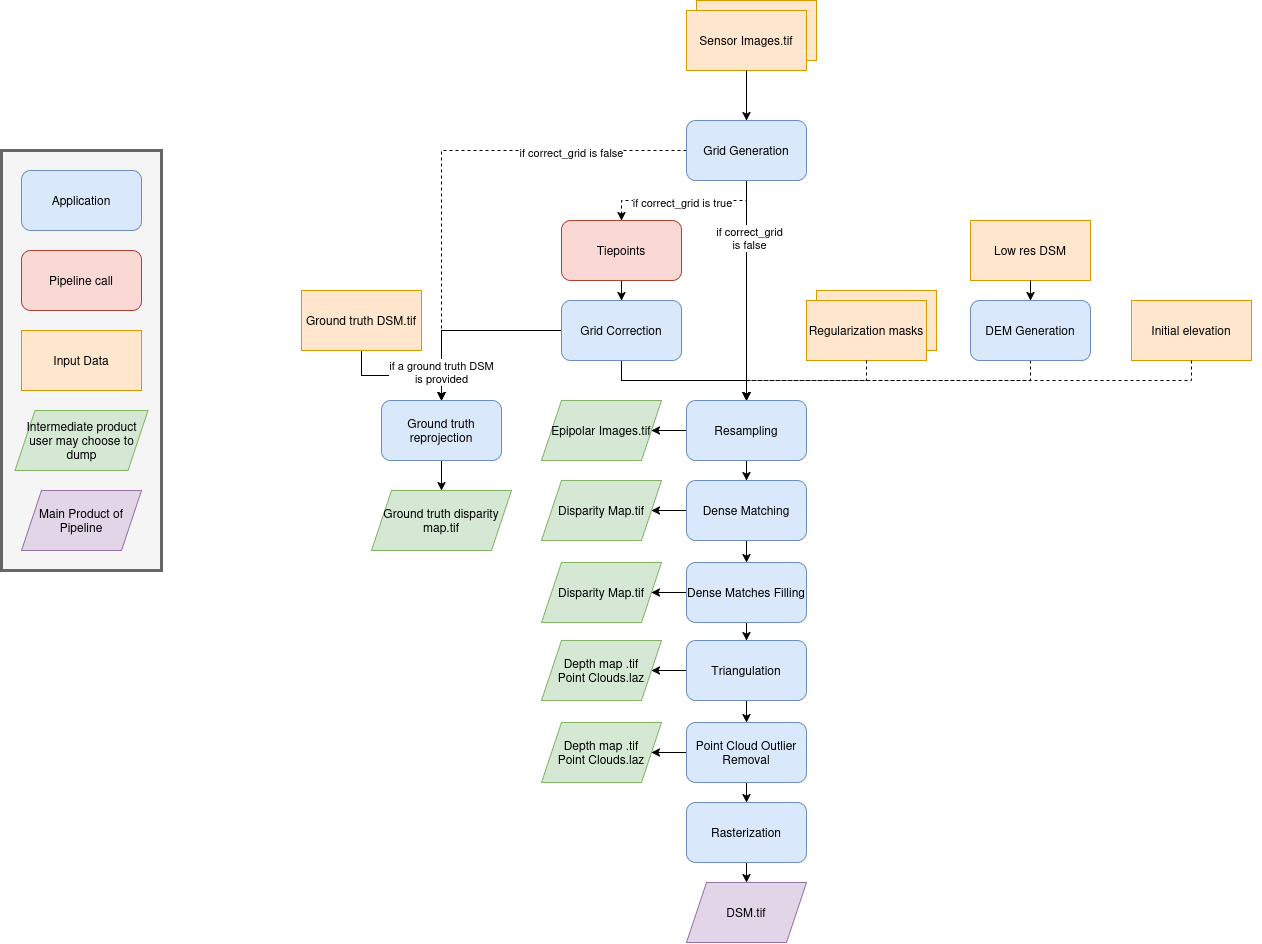

The diagram above was exported from draw.io. Its source (the exported page's mxGraphModel, read from the mxfile embedded in the PNG):
<mxGraphModel dx="5527" dy="3822" grid="1" gridSize="10" guides="1" tooltips="1" connect="1" arrows="1" fold="1" page="1" pageScale="1" pageWidth="827" pageHeight="1169" math="0" shadow="0">
  <root>
    <mxCell id="0" />
    <mxCell id="1" parent="0" />
    <mxCell id="OrjGLXig20qoI9iRpXq--117" edge="1" parent="1" source="54" style="edgeStyle=orthogonalEdgeStyle;rounded=0;orthogonalLoop=1;jettySize=auto;html=1;exitX=0.5;exitY=1;exitDx=0;exitDy=0;entryX=0.5;entryY=0;entryDx=0;entryDy=0;" target="52">
      <mxGeometry relative="1" as="geometry" />
    </mxCell>
    <mxCell id="OrjGLXig20qoI9iRpXq--92" edge="1" parent="1" source="9" style="edgeStyle=orthogonalEdgeStyle;rounded=0;orthogonalLoop=1;jettySize=auto;html=1;exitX=0.5;exitY=1;exitDx=0;exitDy=0;entryX=0.5;entryY=0;entryDx=0;entryDy=0;dashed=1;" target="OrjGLXig20qoI9iRpXq--93">
      <mxGeometry relative="1" as="geometry">
        <mxPoint x="10" y="200" as="targetPoint" />
      </mxGeometry>
    </mxCell>
    <mxCell id="OrjGLXig20qoI9iRpXq--96" connectable="0" parent="OrjGLXig20qoI9iRpXq--92" style="edgeLabel;html=1;align=center;verticalAlign=middle;resizable=0;points=[];" value="if correct_grid is true" vertex="1">
      <mxGeometry relative="1" x="0.0115" y="3" as="geometry">
        <mxPoint x="-2" y="-3" as="offset" />
      </mxGeometry>
    </mxCell>
    <mxCell id="OrjGLXig20qoI9iRpXq--97" edge="1" parent="1" source="9" style="edgeStyle=orthogonalEdgeStyle;rounded=0;orthogonalLoop=1;jettySize=auto;html=1;exitX=0.5;exitY=1;exitDx=0;exitDy=0;entryX=0.5;entryY=0;entryDx=0;entryDy=0;" target="12">
      <mxGeometry relative="1" as="geometry" />
    </mxCell>
    <mxCell id="OrjGLXig20qoI9iRpXq--120" connectable="0" parent="OrjGLXig20qoI9iRpXq--97" style="edgeLabel;html=1;align=center;verticalAlign=middle;resizable=0;points=[];" value="&lt;div&gt;if correct_grid&lt;/div&gt;&lt;div&gt;is false&lt;/div&gt;" vertex="1">
      <mxGeometry relative="1" x="-0.4786" y="1" as="geometry">
        <mxPoint as="offset" />
      </mxGeometry>
    </mxCell>
    <mxCell id="OrjGLXig20qoI9iRpXq--116" edge="1" parent="1" source="9" style="edgeStyle=orthogonalEdgeStyle;rounded=0;orthogonalLoop=1;jettySize=auto;html=1;exitX=0;exitY=0.5;exitDx=0;exitDy=0;entryX=0.5;entryY=0;entryDx=0;entryDy=0;dashed=1;" target="52">
      <mxGeometry relative="1" as="geometry" />
    </mxCell>
    <mxCell id="OrjGLXig20qoI9iRpXq--121" connectable="0" parent="OrjGLXig20qoI9iRpXq--116" style="edgeLabel;html=1;align=center;verticalAlign=middle;resizable=0;points=[];" value="if correct_grid is false" vertex="1">
      <mxGeometry relative="1" x="-0.5229" y="1" as="geometry">
        <mxPoint y="-1" as="offset" />
      </mxGeometry>
    </mxCell>
    <mxCell id="9" parent="1" style="rounded=1;whiteSpace=wrap;html=1;fillColor=#dae8fc;strokeColor=#6c8ebf;" value="Grid Generation" vertex="1">
      <mxGeometry height="60" width="120" x="125" y="100" as="geometry" />
    </mxCell>
    <mxCell id="11" edge="1" parent="1" source="12" style="edgeStyle=orthogonalEdgeStyle;rounded=0;orthogonalLoop=1;jettySize=auto;html=1;exitX=0;exitY=0.5;exitDx=0;exitDy=0;entryX=1;entryY=0.5;entryDx=0;entryDy=0;" target="56">
      <mxGeometry relative="1" as="geometry" />
    </mxCell>
    <mxCell id="OrjGLXig20qoI9iRpXq--98" edge="1" parent="1" source="12" style="edgeStyle=orthogonalEdgeStyle;rounded=0;orthogonalLoop=1;jettySize=auto;html=1;exitX=0.5;exitY=1;exitDx=0;exitDy=0;entryX=0.5;entryY=0;entryDx=0;entryDy=0;" target="21">
      <mxGeometry relative="1" as="geometry" />
    </mxCell>
    <mxCell id="12" parent="1" style="rounded=1;whiteSpace=wrap;html=1;fillColor=#dae8fc;strokeColor=#6c8ebf;" value="Resampling" vertex="1">
      <mxGeometry height="60" width="120" x="125" y="380" as="geometry" />
    </mxCell>
    <mxCell id="OrjGLXig20qoI9iRpXq--95" edge="1" parent="1" source="18" style="edgeStyle=orthogonalEdgeStyle;rounded=0;orthogonalLoop=1;jettySize=auto;html=1;exitX=0.5;exitY=1;exitDx=0;exitDy=0;entryX=0.5;entryY=0;entryDx=0;entryDy=0;" target="12">
      <mxGeometry relative="1" as="geometry" />
    </mxCell>
    <mxCell id="OrjGLXig20qoI9iRpXq--118" edge="1" parent="1" source="18" style="edgeStyle=orthogonalEdgeStyle;rounded=0;orthogonalLoop=1;jettySize=auto;html=1;exitX=0;exitY=0.5;exitDx=0;exitDy=0;entryX=0.5;entryY=0;entryDx=0;entryDy=0;" target="52">
      <mxGeometry relative="1" as="geometry" />
    </mxCell>
    <mxCell id="OrjGLXig20qoI9iRpXq--119" connectable="0" parent="OrjGLXig20qoI9iRpXq--118" style="edgeLabel;html=1;align=center;verticalAlign=middle;resizable=0;points=[];" value="&lt;div&gt;if a ground truth DSM&lt;/div&gt;&lt;div&gt;is provided&lt;/div&gt;" vertex="1">
      <mxGeometry relative="1" x="0.2152" y="-4" as="geometry">
        <mxPoint x="-5" y="44" as="offset" />
      </mxGeometry>
    </mxCell>
    <mxCell id="18" parent="1" style="rounded=1;whiteSpace=wrap;html=1;fillColor=#dae8fc;strokeColor=#6c8ebf;" value="Grid Correction" vertex="1">
      <mxGeometry height="60" width="120" y="280" as="geometry" />
    </mxCell>
    <mxCell id="20" edge="1" parent="1" source="21" style="edgeStyle=orthogonalEdgeStyle;rounded=0;orthogonalLoop=1;jettySize=auto;html=1;exitX=0;exitY=0.5;exitDx=0;exitDy=0;entryX=1;entryY=0.5;entryDx=0;entryDy=0;" target="57">
      <mxGeometry relative="1" as="geometry" />
    </mxCell>
    <mxCell id="OrjGLXig20qoI9iRpXq--99" edge="1" parent="1" source="21" style="edgeStyle=orthogonalEdgeStyle;rounded=0;orthogonalLoop=1;jettySize=auto;html=1;exitX=0.5;exitY=1;exitDx=0;exitDy=0;entryX=0.5;entryY=0;entryDx=0;entryDy=0;" target="24">
      <mxGeometry relative="1" as="geometry" />
    </mxCell>
    <mxCell id="21" parent="1" style="rounded=1;whiteSpace=wrap;html=1;fillColor=#dae8fc;strokeColor=#6c8ebf;" value="Dense Matching" vertex="1">
      <mxGeometry height="60" width="120" x="125" y="460" as="geometry" />
    </mxCell>
    <mxCell id="23" edge="1" parent="1" source="24" style="edgeStyle=orthogonalEdgeStyle;rounded=0;orthogonalLoop=1;jettySize=auto;html=1;exitX=0;exitY=0.5;exitDx=0;exitDy=0;entryX=1;entryY=0.5;entryDx=0;entryDy=0;" target="58">
      <mxGeometry relative="1" as="geometry" />
    </mxCell>
    <mxCell id="OrjGLXig20qoI9iRpXq--104" edge="1" parent="1" source="24" style="edgeStyle=orthogonalEdgeStyle;rounded=0;orthogonalLoop=1;jettySize=auto;html=1;exitX=0.5;exitY=1;exitDx=0;exitDy=0;entryX=0.5;entryY=0;entryDx=0;entryDy=0;" target="27">
      <mxGeometry relative="1" as="geometry" />
    </mxCell>
    <mxCell id="24" parent="1" style="rounded=1;whiteSpace=wrap;html=1;fillColor=#dae8fc;strokeColor=#6c8ebf;" value="Dense Matches Filling" vertex="1">
      <mxGeometry height="60" width="120" x="125" y="542" as="geometry" />
    </mxCell>
    <mxCell id="25" edge="1" parent="1" source="27" style="edgeStyle=orthogonalEdgeStyle;rounded=0;orthogonalLoop=1;jettySize=auto;html=1;exitX=0.5;exitY=1;exitDx=0;exitDy=0;" target="30">
      <mxGeometry relative="1" as="geometry" />
    </mxCell>
    <mxCell id="OrjGLXig20qoI9iRpXq--107" edge="1" parent="1" source="27" style="edgeStyle=orthogonalEdgeStyle;rounded=0;orthogonalLoop=1;jettySize=auto;html=1;exitX=0;exitY=0.5;exitDx=0;exitDy=0;entryX=1;entryY=0.5;entryDx=0;entryDy=0;" target="59">
      <mxGeometry relative="1" as="geometry" />
    </mxCell>
    <mxCell id="27" parent="1" style="rounded=1;whiteSpace=wrap;html=1;fillColor=#dae8fc;strokeColor=#6c8ebf;" value="Triangulation" vertex="1">
      <mxGeometry height="60" width="120" x="125" y="620" as="geometry" />
    </mxCell>
    <mxCell id="OrjGLXig20qoI9iRpXq--105" edge="1" parent="1" source="30" style="edgeStyle=orthogonalEdgeStyle;rounded=0;orthogonalLoop=1;jettySize=auto;html=1;exitX=0.5;exitY=1;exitDx=0;exitDy=0;entryX=0.5;entryY=0;entryDx=0;entryDy=0;" target="41">
      <mxGeometry relative="1" as="geometry" />
    </mxCell>
    <mxCell id="OrjGLXig20qoI9iRpXq--108" edge="1" parent="1" source="30" style="edgeStyle=orthogonalEdgeStyle;rounded=0;orthogonalLoop=1;jettySize=auto;html=1;exitX=0;exitY=0.5;exitDx=0;exitDy=0;entryX=1;entryY=0.5;entryDx=0;entryDy=0;" target="67">
      <mxGeometry relative="1" as="geometry" />
    </mxCell>
    <mxCell id="30" parent="1" style="rounded=1;whiteSpace=wrap;html=1;fillColor=#dae8fc;strokeColor=#6c8ebf;" value="Point Cloud Outlier Removal" vertex="1">
      <mxGeometry height="60" width="120" x="125" y="702" as="geometry" />
    </mxCell>
    <mxCell id="31" edge="1" parent="1" style="edgeStyle=orthogonalEdgeStyle;rounded=0;orthogonalLoop=1;jettySize=auto;html=1;exitX=0.5;exitY=1;exitDx=0;exitDy=0;" target="35">
      <mxGeometry relative="1" as="geometry">
        <mxPoint x="190" y="240" as="sourcePoint" />
      </mxGeometry>
    </mxCell>
    <mxCell id="34" edge="1" parent="1" style="edgeStyle=orthogonalEdgeStyle;rounded=0;orthogonalLoop=1;jettySize=auto;html=1;exitX=0.5;exitY=1;exitDx=0;exitDy=0;" target="14">
      <mxGeometry relative="1" as="geometry">
        <mxPoint x="190" y="320" as="sourcePoint" />
      </mxGeometry>
    </mxCell>
    <mxCell id="37" edge="1" parent="1" style="edgeStyle=orthogonalEdgeStyle;rounded=0;orthogonalLoop=1;jettySize=auto;html=1;exitX=0;exitY=0.5;exitDx=0;exitDy=0;entryX=1;entryY=0.5;entryDx=0;entryDy=0;">
      <mxGeometry relative="1" as="geometry">
        <mxPoint x="130" y="972" as="sourcePoint" />
      </mxGeometry>
    </mxCell>
    <mxCell id="OrjGLXig20qoI9iRpXq--106" edge="1" parent="1" source="41" style="edgeStyle=orthogonalEdgeStyle;rounded=0;orthogonalLoop=1;jettySize=auto;html=1;exitX=0.5;exitY=1;exitDx=0;exitDy=0;entryX=0.5;entryY=0;entryDx=0;entryDy=0;" target="49">
      <mxGeometry relative="1" as="geometry" />
    </mxCell>
    <mxCell id="41" parent="1" style="rounded=1;whiteSpace=wrap;html=1;fillColor=#dae8fc;strokeColor=#6c8ebf;" value="Rasterization" vertex="1">
      <mxGeometry height="60" width="120" x="125" y="782" as="geometry" />
    </mxCell>
    <mxCell id="49" parent="1" style="shape=parallelogram;perimeter=parallelogramPerimeter;whiteSpace=wrap;html=1;fixedSize=1;fillColor=#e1d5e7;strokeColor=#9673a6;" value="DSM.tif" vertex="1">
      <mxGeometry height="60" width="120" x="125" y="862" as="geometry" />
    </mxCell>
    <mxCell id="51" edge="1" parent="1" source="52" style="edgeStyle=orthogonalEdgeStyle;rounded=0;orthogonalLoop=1;jettySize=auto;html=1;exitX=0.5;exitY=1;exitDx=0;exitDy=0;entryX=0.5;entryY=0;entryDx=0;entryDy=0;" target="55">
      <mxGeometry relative="1" as="geometry" />
    </mxCell>
    <mxCell id="52" parent="1" style="rounded=1;whiteSpace=wrap;html=1;fillColor=#dae8fc;strokeColor=#6c8ebf;" value="Ground truth reprojection" vertex="1">
      <mxGeometry height="60" width="120" x="-180" y="380" as="geometry" />
    </mxCell>
    <mxCell id="54" parent="1" style="rounded=0;whiteSpace=wrap;html=1;fillColor=#ffe6cc;strokeColor=#d79b00;" value="Ground truth DSM.tif" vertex="1">
      <mxGeometry height="60" width="120" x="-260" y="270" as="geometry" />
    </mxCell>
    <mxCell id="55" parent="1" style="shape=parallelogram;perimeter=parallelogramPerimeter;whiteSpace=wrap;html=1;fixedSize=1;fillColor=#d5e8d4;strokeColor=#82b366;" value="Ground truth disparity map.tif" vertex="1">
      <mxGeometry height="60" width="140" x="-190" y="470" as="geometry" />
    </mxCell>
    <mxCell id="56" parent="1" style="shape=parallelogram;perimeter=parallelogramPerimeter;whiteSpace=wrap;html=1;fixedSize=1;fillColor=#d5e8d4;strokeColor=#82b366;" value="Epipolar Images.tif" vertex="1">
      <mxGeometry height="60" width="120" x="-20" y="380" as="geometry" />
    </mxCell>
    <mxCell id="57" parent="1" style="shape=parallelogram;perimeter=parallelogramPerimeter;whiteSpace=wrap;html=1;fixedSize=1;fillColor=#d5e8d4;strokeColor=#82b366;" value="Disparity Map.tif" vertex="1">
      <mxGeometry height="60" width="120" x="-20" y="460" as="geometry" />
    </mxCell>
    <mxCell id="58" parent="1" style="shape=parallelogram;perimeter=parallelogramPerimeter;whiteSpace=wrap;html=1;fixedSize=1;fillColor=#d5e8d4;strokeColor=#82b366;" value="Disparity Map.tif" vertex="1">
      <mxGeometry height="60" width="120" x="-20" y="542" as="geometry" />
    </mxCell>
    <mxCell id="59" parent="1" style="shape=parallelogram;perimeter=parallelogramPerimeter;whiteSpace=wrap;html=1;fixedSize=1;fillColor=#d5e8d4;strokeColor=#82b366;" value="Depth map .tif&lt;br&gt;Point Clouds.laz" vertex="1">
      <mxGeometry height="60" width="120" x="-20" y="620" as="geometry" />
    </mxCell>
    <mxCell id="67" parent="1" style="shape=parallelogram;perimeter=parallelogramPerimeter;whiteSpace=wrap;html=1;fixedSize=1;fillColor=#d5e8d4;strokeColor=#82b366;" value="Depth map .tif&lt;br&gt;Point Clouds.laz" vertex="1">
      <mxGeometry height="60" width="120" x="-20" y="702" as="geometry" />
    </mxCell>
    <mxCell id="OrjGLXig20qoI9iRpXq--84" connectable="0" parent="1" style="group" value="" vertex="1">
      <mxGeometry height="70" width="130" x="125" y="-20" as="geometry" />
    </mxCell>
    <mxCell id="5" parent="OrjGLXig20qoI9iRpXq--84" style="rounded=0;whiteSpace=wrap;html=1;fillColor=#ffe6cc;strokeColor=#d79b00;" value="Sensor Images.tif" vertex="1">
      <mxGeometry height="60" width="120" x="10" as="geometry" />
    </mxCell>
    <mxCell id="7" parent="OrjGLXig20qoI9iRpXq--84" style="rounded=0;whiteSpace=wrap;html=1;fillColor=#ffe6cc;strokeColor=#d79b00;" value="Sensor Images.tif" vertex="1">
      <mxGeometry height="60" width="120" y="10" as="geometry" />
    </mxCell>
    <mxCell id="OrjGLXig20qoI9iRpXq--90" connectable="0" parent="1" style="group" value="" vertex="1">
      <mxGeometry height="420" width="160" x="-560" y="130" as="geometry" />
    </mxCell>
    <mxCell id="2" parent="OrjGLXig20qoI9iRpXq--90" style="rounded=0;whiteSpace=wrap;html=1;fontSize=13;fillColor=#f5f5f5;fontColor=#333333;strokeColor=#666666;strokeWidth=3;" value="" vertex="1">
      <mxGeometry height="420" width="160" as="geometry" />
    </mxCell>
    <mxCell id="63" parent="OrjGLXig20qoI9iRpXq--90" style="rounded=0;whiteSpace=wrap;html=1;fillColor=#ffe6cc;strokeColor=#d79b00;" value="Input Data" vertex="1">
      <mxGeometry height="60" width="120" x="20" y="180" as="geometry" />
    </mxCell>
    <mxCell id="64" parent="OrjGLXig20qoI9iRpXq--90" style="shape=parallelogram;perimeter=parallelogramPerimeter;whiteSpace=wrap;html=1;fixedSize=1;fillColor=#d5e8d4;strokeColor=#82b366;fontSize=12;" value="Intermediate product user may choose to dump" vertex="1">
      <mxGeometry height="60" width="133" x="13.5" y="260" as="geometry" />
    </mxCell>
    <mxCell id="65" parent="OrjGLXig20qoI9iRpXq--90" style="rounded=1;whiteSpace=wrap;html=1;fillColor=#dae8fc;strokeColor=#6c8ebf;" value="Application" vertex="1">
      <mxGeometry height="60" width="120" x="20" y="20" as="geometry" />
    </mxCell>
    <mxCell id="66" parent="OrjGLXig20qoI9iRpXq--90" style="shape=parallelogram;perimeter=parallelogramPerimeter;whiteSpace=wrap;html=1;fixedSize=1;fillColor=#e1d5e7;strokeColor=#9673a6;" value="Main Product of Pipeline" vertex="1">
      <mxGeometry height="60" width="120" x="20" y="340" as="geometry" />
    </mxCell>
    <mxCell id="OrjGLXig20qoI9iRpXq--89" parent="OrjGLXig20qoI9iRpXq--90" style="rounded=1;whiteSpace=wrap;html=1;fillColor=#fad9d5;strokeColor=#ae4132;" value="Pipeline call" vertex="1">
      <mxGeometry height="60" width="120" x="20" y="100" as="geometry" />
    </mxCell>
    <mxCell id="OrjGLXig20qoI9iRpXq--91" edge="1" parent="1" source="7" style="edgeStyle=orthogonalEdgeStyle;rounded=0;orthogonalLoop=1;jettySize=auto;html=1;exitX=0.5;exitY=1;exitDx=0;exitDy=0;entryX=0.5;entryY=0;entryDx=0;entryDy=0;" target="9">
      <mxGeometry relative="1" as="geometry" />
    </mxCell>
    <mxCell id="OrjGLXig20qoI9iRpXq--94" edge="1" parent="1" source="OrjGLXig20qoI9iRpXq--93" style="edgeStyle=orthogonalEdgeStyle;rounded=0;orthogonalLoop=1;jettySize=auto;html=1;exitX=0.5;exitY=1;exitDx=0;exitDy=0;entryX=0.5;entryY=0;entryDx=0;entryDy=0;" target="18">
      <mxGeometry relative="1" as="geometry" />
    </mxCell>
    <mxCell id="OrjGLXig20qoI9iRpXq--93" parent="1" style="rounded=1;whiteSpace=wrap;html=1;fillColor=#fad9d5;strokeColor=#ae4132;" value="Tiepoints" vertex="1">
      <mxGeometry height="60" width="120" y="200" as="geometry" />
    </mxCell>
    <mxCell id="OrjGLXig20qoI9iRpXq--100" connectable="0" parent="1" style="group" value="" vertex="1">
      <mxGeometry height="70" width="130" x="245" y="270" as="geometry" />
    </mxCell>
    <mxCell id="OrjGLXig20qoI9iRpXq--101" parent="OrjGLXig20qoI9iRpXq--100" style="rounded=0;whiteSpace=wrap;html=1;fillColor=#ffe6cc;strokeColor=#d79b00;" value="Sensor Images.tif" vertex="1">
      <mxGeometry height="60" width="120" x="10" as="geometry" />
    </mxCell>
    <mxCell id="OrjGLXig20qoI9iRpXq--102" parent="OrjGLXig20qoI9iRpXq--100" style="rounded=0;whiteSpace=wrap;html=1;fillColor=#ffe6cc;strokeColor=#d79b00;" value="Regularization masks" vertex="1">
      <mxGeometry height="60" width="120" y="10" as="geometry" />
    </mxCell>
    <mxCell id="OrjGLXig20qoI9iRpXq--103" edge="1" parent="1" source="OrjGLXig20qoI9iRpXq--102" style="edgeStyle=orthogonalEdgeStyle;rounded=0;orthogonalLoop=1;jettySize=auto;html=1;exitX=0.5;exitY=1;exitDx=0;exitDy=0;entryX=0.5;entryY=0;entryDx=0;entryDy=0;dashed=1;" target="12">
      <mxGeometry relative="1" as="geometry" />
    </mxCell>
    <mxCell id="OrjGLXig20qoI9iRpXq--110" connectable="0" parent="1" style="group" value="" vertex="1">
      <mxGeometry height="70" width="130" x="409" y="190" as="geometry" />
    </mxCell>
    <mxCell id="OrjGLXig20qoI9iRpXq--112" parent="OrjGLXig20qoI9iRpXq--110" style="rounded=0;whiteSpace=wrap;html=1;fillColor=#ffe6cc;strokeColor=#d79b00;" value="Low res DSM" vertex="1">
      <mxGeometry height="60" width="120" y="10" as="geometry" />
    </mxCell>
    <mxCell id="OrjGLXig20qoI9iRpXq--115" edge="1" parent="1" source="OrjGLXig20qoI9iRpXq--113" style="edgeStyle=orthogonalEdgeStyle;rounded=0;orthogonalLoop=1;jettySize=auto;html=1;exitX=0.5;exitY=1;exitDx=0;exitDy=0;entryX=0.5;entryY=0;entryDx=0;entryDy=0;dashed=1;" target="12">
      <mxGeometry relative="1" as="geometry" />
    </mxCell>
    <mxCell id="OrjGLXig20qoI9iRpXq--113" parent="1" style="rounded=1;whiteSpace=wrap;html=1;fillColor=#dae8fc;strokeColor=#6c8ebf;" value="DEM Generation" vertex="1">
      <mxGeometry height="60" width="120" x="409" y="280" as="geometry" />
    </mxCell>
    <mxCell id="OrjGLXig20qoI9iRpXq--114" edge="1" parent="1" source="OrjGLXig20qoI9iRpXq--112" style="edgeStyle=orthogonalEdgeStyle;rounded=0;orthogonalLoop=1;jettySize=auto;html=1;exitX=0.5;exitY=1;exitDx=0;exitDy=0;entryX=0.5;entryY=0;entryDx=0;entryDy=0;" target="OrjGLXig20qoI9iRpXq--113">
      <mxGeometry relative="1" as="geometry" />
    </mxCell>
    <mxCell id="OrjGLXig20qoI9iRpXq--122" connectable="0" parent="1" style="group" value="" vertex="1">
      <mxGeometry height="70" width="130" x="570" y="270" as="geometry" />
    </mxCell>
    <mxCell id="OrjGLXig20qoI9iRpXq--123" parent="OrjGLXig20qoI9iRpXq--122" style="rounded=0;whiteSpace=wrap;html=1;fillColor=#ffe6cc;strokeColor=#d79b00;" value="Initial elevation" vertex="1">
      <mxGeometry height="60" width="120" y="10" as="geometry" />
    </mxCell>
    <mxCell id="OrjGLXig20qoI9iRpXq--124" edge="1" parent="1" source="OrjGLXig20qoI9iRpXq--123" style="edgeStyle=orthogonalEdgeStyle;rounded=0;orthogonalLoop=1;jettySize=auto;html=1;exitX=0.5;exitY=1;exitDx=0;exitDy=0;entryX=0.5;entryY=0;entryDx=0;entryDy=0;dashed=1;" target="12">
      <mxGeometry relative="1" as="geometry" />
    </mxCell>
  </root>
</mxGraphModel>